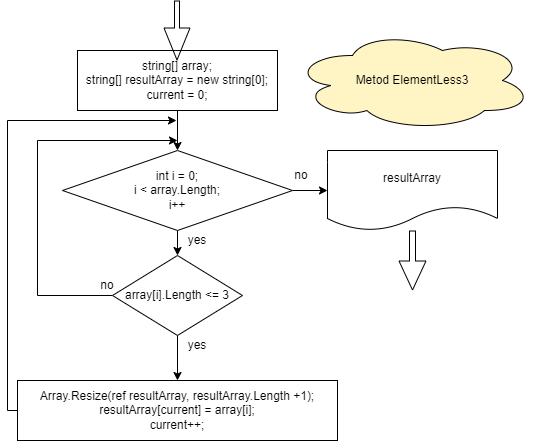

The diagram above was exported from draw.io. Its source (the exported page's mxGraphModel, read from the mxfile embedded in the PNG):
<mxGraphModel dx="1622" dy="1933" grid="1" gridSize="10" guides="1" tooltips="1" connect="1" arrows="1" fold="1" page="1" pageScale="1" pageWidth="827" pageHeight="1169" math="0" shadow="0">
  <root>
    <mxCell id="0" />
    <mxCell id="1" parent="0" />
    <mxCell id="eiBNCGKclcBsFnW15dmh-3" value="" style="edgeStyle=orthogonalEdgeStyle;rounded=0;orthogonalLoop=1;jettySize=auto;html=1;" edge="1" parent="1" source="eiBNCGKclcBsFnW15dmh-1" target="eiBNCGKclcBsFnW15dmh-2">
      <mxGeometry relative="1" as="geometry" />
    </mxCell>
    <mxCell id="eiBNCGKclcBsFnW15dmh-1" value="string[] array;&lt;br&gt;string[] resultArray = new string[0];&lt;br&gt;current = 0;" style="rounded=0;whiteSpace=wrap;html=1;" vertex="1" parent="1">
      <mxGeometry x="190" y="30" width="200" height="60" as="geometry" />
    </mxCell>
    <mxCell id="eiBNCGKclcBsFnW15dmh-10" value="" style="edgeStyle=orthogonalEdgeStyle;rounded=0;orthogonalLoop=1;jettySize=auto;html=1;" edge="1" parent="1" source="eiBNCGKclcBsFnW15dmh-2" target="eiBNCGKclcBsFnW15dmh-9">
      <mxGeometry relative="1" as="geometry" />
    </mxCell>
    <mxCell id="eiBNCGKclcBsFnW15dmh-19" value="" style="edgeStyle=orthogonalEdgeStyle;rounded=0;orthogonalLoop=1;jettySize=auto;html=1;" edge="1" parent="1" source="eiBNCGKclcBsFnW15dmh-2" target="eiBNCGKclcBsFnW15dmh-18">
      <mxGeometry relative="1" as="geometry" />
    </mxCell>
    <mxCell id="eiBNCGKclcBsFnW15dmh-2" value="int i = 0;&lt;br&gt;i &amp;lt; array.Length;&lt;br&gt;i++" style="rhombus;whiteSpace=wrap;html=1;rounded=0;" vertex="1" parent="1">
      <mxGeometry x="175" y="130" width="230" height="80" as="geometry" />
    </mxCell>
    <mxCell id="eiBNCGKclcBsFnW15dmh-6" value="yes" style="text;html=1;strokeColor=none;fillColor=none;align=center;verticalAlign=middle;whiteSpace=wrap;rounded=0;" vertex="1" parent="1">
      <mxGeometry x="280" y="205" width="60" height="30" as="geometry" />
    </mxCell>
    <mxCell id="eiBNCGKclcBsFnW15dmh-7" value="no" style="text;html=1;strokeColor=none;fillColor=none;align=center;verticalAlign=middle;whiteSpace=wrap;rounded=0;" vertex="1" parent="1">
      <mxGeometry x="384" y="140" width="60" height="30" as="geometry" />
    </mxCell>
    <mxCell id="eiBNCGKclcBsFnW15dmh-14" value="" style="edgeStyle=orthogonalEdgeStyle;rounded=0;orthogonalLoop=1;jettySize=auto;html=1;" edge="1" parent="1" source="eiBNCGKclcBsFnW15dmh-9" target="eiBNCGKclcBsFnW15dmh-13">
      <mxGeometry relative="1" as="geometry" />
    </mxCell>
    <mxCell id="eiBNCGKclcBsFnW15dmh-15" style="edgeStyle=orthogonalEdgeStyle;rounded=0;orthogonalLoop=1;jettySize=auto;html=1;exitX=0;exitY=0.5;exitDx=0;exitDy=0;" edge="1" parent="1" source="eiBNCGKclcBsFnW15dmh-9">
      <mxGeometry relative="1" as="geometry">
        <mxPoint x="290" y="120" as="targetPoint" />
        <Array as="points">
          <mxPoint x="150" y="275" />
          <mxPoint x="150" y="120" />
        </Array>
      </mxGeometry>
    </mxCell>
    <mxCell id="eiBNCGKclcBsFnW15dmh-9" value="array[i].Length &amp;lt;= 3" style="rhombus;whiteSpace=wrap;html=1;rounded=0;" vertex="1" parent="1">
      <mxGeometry x="225" y="235" width="130" height="80" as="geometry" />
    </mxCell>
    <mxCell id="eiBNCGKclcBsFnW15dmh-11" value="no" style="text;html=1;strokeColor=none;fillColor=none;align=center;verticalAlign=middle;whiteSpace=wrap;rounded=0;" vertex="1" parent="1">
      <mxGeometry x="190" y="250" width="60" height="30" as="geometry" />
    </mxCell>
    <mxCell id="eiBNCGKclcBsFnW15dmh-12" value="yes" style="text;html=1;strokeColor=none;fillColor=none;align=center;verticalAlign=middle;whiteSpace=wrap;rounded=0;" vertex="1" parent="1">
      <mxGeometry x="280" y="310" width="60" height="30" as="geometry" />
    </mxCell>
    <mxCell id="eiBNCGKclcBsFnW15dmh-17" style="edgeStyle=orthogonalEdgeStyle;rounded=0;orthogonalLoop=1;jettySize=auto;html=1;exitX=0;exitY=0.5;exitDx=0;exitDy=0;" edge="1" parent="1" source="eiBNCGKclcBsFnW15dmh-13">
      <mxGeometry relative="1" as="geometry">
        <mxPoint x="289" y="100" as="targetPoint" />
        <Array as="points">
          <mxPoint x="120" y="390" />
          <mxPoint x="120" y="100" />
        </Array>
      </mxGeometry>
    </mxCell>
    <mxCell id="eiBNCGKclcBsFnW15dmh-13" value="Array.Resize(ref resultArray, resultArray.Length +1);&lt;br&gt;resultArray[current] = array[i];&lt;br&gt;current++;" style="whiteSpace=wrap;html=1;rounded=0;" vertex="1" parent="1">
      <mxGeometry x="130" y="360" width="320" height="60" as="geometry" />
    </mxCell>
    <mxCell id="eiBNCGKclcBsFnW15dmh-18" value="resultArray" style="shape=document;whiteSpace=wrap;html=1;boundedLbl=1;rounded=0;" vertex="1" parent="1">
      <mxGeometry x="440" y="130" width="170" height="80" as="geometry" />
    </mxCell>
    <mxCell id="eiBNCGKclcBsFnW15dmh-20" value="" style="shape=flexArrow;endArrow=classic;html=1;rounded=0;width=6;endSize=9.33;" edge="1" parent="1" source="eiBNCGKclcBsFnW15dmh-18">
      <mxGeometry width="50" height="50" relative="1" as="geometry">
        <mxPoint x="410" y="300" as="sourcePoint" />
        <mxPoint x="525" y="270" as="targetPoint" />
      </mxGeometry>
    </mxCell>
    <mxCell id="eiBNCGKclcBsFnW15dmh-21" value="" style="shape=flexArrow;endArrow=classic;html=1;rounded=0;width=5;endSize=10.33;" edge="1" parent="1">
      <mxGeometry width="50" height="50" relative="1" as="geometry">
        <mxPoint x="289.5" y="-20" as="sourcePoint" />
        <mxPoint x="289.5" y="40" as="targetPoint" />
      </mxGeometry>
    </mxCell>
    <mxCell id="eiBNCGKclcBsFnW15dmh-22" value="Metod ElementLess3" style="ellipse;shape=cloud;whiteSpace=wrap;html=1;fillColor=#FFF4C3;" vertex="1" parent="1">
      <mxGeometry x="405" y="10" width="240" height="100" as="geometry" />
    </mxCell>
  </root>
</mxGraphModel>